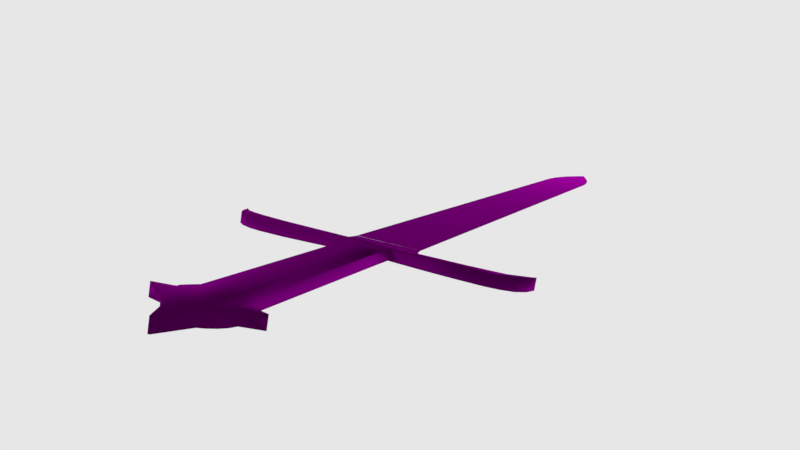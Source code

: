 # Source: sword.blend  (saved by Blender 2.78.0; exported with 4.5.12 LTS)
import bpy
from mathutils import Matrix  # noqa: F401  (used for matrix-valued properties, if any)

bpy.ops.wm.read_factory_settings(use_empty=True)
scene = bpy.context.scene
scene.name = 'Scene'

# ---- collections
col_collection_1 = bpy.data.collections.new('Collection 1'); scene.collection.children.link(col_collection_1)

# ---- images (referenced by path relative to the original .blend; pixels are not part of the script)
import os
ASSET_DIR = os.environ.get("B2B_ASSET_DIR", "")  # directory of the original .blend (textures are referenced by path, not embedded)
HERE = os.path.dirname(os.path.abspath(__file__))  # packed textures are extracted next to this script under _unpacked/

def load_image(name, relpath, width, height, colorspace="sRGB"):
    """Load a texture the original file referenced (path relative to the .blend, or extracted next to this script)."""
    p = next((c for c in (os.path.join(HERE, relpath), os.path.join(ASSET_DIR, relpath)) if relpath and os.path.exists(c)), "")
    if p:
        img = bpy.data.images.load(p, check_existing=True)
        img.name = name
    else:  # same state as the original file: an image datablock whose file is absent (Cycles renders it pink)
        img = bpy.data.images.new(name, width, height)
        img.source = "FILE"
        img.filepath = "//" + (relpath or name)
    img.colorspace_settings.name = colorspace
    return img
img_sword_png5525_png = load_image('sword_PNG5525.png', 'r.png', 1024, 1024, 'sRGB')

# ---- materials (node trees are filled in below, after node groups)
mat_material_003 = bpy.data.materials.new('Material.003')
mat_material_003.alpha_threshold = 0.0
mat_material_003.roughness = 0.5
mat_material_002 = bpy.data.materials.new('Material.002')
mat_material_002.alpha_threshold = 0.0
mat_material_002.roughness = 0.5
mat_material_001 = bpy.data.materials.new('Material.001')
mat_material_001.alpha_threshold = 0.0
mat_material_001.roughness = 0.5

# ---- material node trees
mat_material_003.use_nodes = True; mat_material_003.node_tree.nodes.clear()
_N = mat_material_003.node_tree.nodes; _L = mat_material_003.node_tree.links
n0 = _N.new('ShaderNodeOutputMaterial'); n0.name = 'Material Output'; n0.location = (300, 300)
n1 = _N.new('ShaderNodeEmission'); n1.name = 'Emission'; n1.location = (10, 300)
n1.inputs[0].default_value = (0.8, 0.8, 0.8, 1.0)
_L.new(n1.outputs[0], n0.inputs[0])
n0.is_active_output = True
mat_material_002.use_nodes = True; mat_material_002.node_tree.nodes.clear()
_N = mat_material_002.node_tree.nodes; _L = mat_material_002.node_tree.links
n0 = _N.new('ShaderNodeOutputMaterial'); n0.name = 'Material Output'; n0.location = (300, 300)
n1 = _N.new('ShaderNodeBsdfDiffuse'); n1.name = 'Diffuse BSDF'; n1.location = (10, 300)
n2 = _N.new('ShaderNodeTexImage'); n2.name = 'Image Texture'; n2.location = (-231, 294)
n2.width = 171
n2.image = img_sword_png5525_png
_L.new(n1.outputs[0], n0.inputs[0])
_L.new(n2.outputs[0], n1.inputs[0])
n0.is_active_output = True
mat_material_001.use_nodes = True; mat_material_001.node_tree.nodes.clear()
_N = mat_material_001.node_tree.nodes; _L = mat_material_001.node_tree.links
n0 = _N.new('ShaderNodeOutputMaterial'); n0.name = 'Material Output'; n0.location = (300, 300)
n1 = _N.new('ShaderNodeBsdfDiffuse'); n1.name = 'Diffuse BSDF'; n1.location = (100, 290)
n2 = _N.new('ShaderNodeTexImage'); n2.name = 'Image Texture'; n2.location = (-81, 286)
n2.width = 140
n2.image = img_sword_png5525_png
_L.new(n2.outputs[0], n1.inputs[0])
_L.new(n1.outputs[0], n0.inputs[0])
n0.is_active_output = True

# ---- world
world_world = bpy.data.worlds.new('World'); scene.world = world_world
world_world.color = (0.05088, 0.05088, 0.05088)
world_world.use_sun_shadow = False
world_world.sun_shadow_jitter_overblur = 0.0
world_world.cycles.sampling_method = 'MANUAL'

# ---- cameras
cam_camera = bpy.data.cameras.new('Camera')
cam_camera.clip_end = 100.0
cam_camera.lens = 35.0
cam_camera.sensor_width = 32.0
cam_camera.sensor_height = 18.0
cam_camera.ortho_scale = 7.314
cam_camera.dof.focus_distance = 0.0

# ---- lights
light_spot = bpy.data.lights.new('Spot', 'SPOT')
light_spot.transmission_factor = 0.0
light_spot.energy = 110.0
light_spot.shadow_buffer_clip_start = 0.5
light_spot.shadow_soft_size = 0.1
light_spot.shadow_maximum_resolution = 0.006
light_spot.use_absolute_resolution = True
light_lamp = bpy.data.lights.new('Lamp', 'POINT')
light_lamp.transmission_factor = 0.0
light_lamp.cutoff_distance = 30.0
light_lamp.energy = 100.0
light_lamp.shadow_buffer_clip_start = 1.001
light_lamp.shadow_soft_size = 0.1
light_lamp.shadow_maximum_resolution = 0.006
light_lamp.use_absolute_resolution = True
light_spot_001 = bpy.data.lights.new('Spot.001', 'SPOT')
light_spot_001.transmission_factor = 0.0
light_spot_001.energy = 100.0
light_spot_001.shadow_buffer_clip_start = 0.5
light_spot_001.shadow_soft_size = 0.1
light_spot_001.shadow_maximum_resolution = 0.006
light_spot_001.use_absolute_resolution = True
light_spot_002 = bpy.data.lights.new('Spot.002', 'SPOT')
light_spot_002.transmission_factor = 0.0
light_spot_002.energy = 100.0
light_spot_002.shadow_buffer_clip_start = 0.5
light_spot_002.shadow_soft_size = 0.1
light_spot_002.shadow_maximum_resolution = 0.006
light_spot_002.use_absolute_resolution = True

# ---- meshes
me_plane_002 = bpy.data.meshes.new('Plane.002')
me_plane_002.from_pydata([(-1.0, -1.0, 0.0), (1.0, -1.0, 0.0), (-1.0, 1.0, 0.0), (1.0, 1.0, 0.0), (-1.0, -1.0, 0.0), (1.0, -1.0, 0.0), (-1.0, -1.0, 0.0), (1.0, -1.0, 0.0), (-0.9813, -1.23, 0.0585), (1.019, -1.23, 0.0585), (-0.9656, -1.297, 0.2145), (1.034, -1.297, 0.2145), (-0.9209, -1.176, 0.9262), (1.079, -1.176, 0.9262)], [], [(0, 1, 3, 2), (1, 0, 4, 5), (5, 4, 6, 7), (7, 6, 8, 9), (9, 8, 10, 11), (11, 10, 12, 13)])
me_plane_002.polygons.foreach_set('use_smooth', [True] * 6)
me_plane_002.materials.append(mat_material_003)
me_plane_002.use_remesh_preserve_volume = False
me_plane_002.use_remesh_preserve_attributes = False
me_plane_002.use_mirror_vertex_groups = False
me_plane_002.update()
me_plane = bpy.data.meshes.new('Plane')
me_plane.from_pydata([(-1.709, -0.06641, 0.04767), (-1.708, 0.1659, 0.04767), (-1.712, -0.1717, 0.04767), (-1.71, -0.3006, 0.04767), (-1.704, -0.4793, 0.04767), (-1.703, -0.6982, 0.04767), (-1.678, -0.9896, 0.04767), (-1.586, -1.16, 0.04767), (-1.559, -1.173, 0.04767), (-1.593, -1.181, 0.04767), (-1.694, -1.151, 0.04767), (-1.772, -1.086, 0.04767), (-1.809, -0.9962, 0.04767), (-1.828, -0.8838, 0.04767), (-1.821, -0.6479, 0.04767), (-1.807, -0.4401, 0.04767), (-1.784, -0.2308, 0.04767), (-1.77, -0.1273, 0.04767), (-2.058, -0.1258, 0.04767), (-2.058, -0.1258, 0.04767), (-3.656, -0.129, 0.04767), (-3.681, -0.1491, 0.04767), (-3.703, -0.1607, 0.04767), (-3.728, -0.1718, 0.04767), (-3.768, -0.1846, 0.04767), (-3.775, -0.1863, 0.04767), (-3.817, -0.3229, 0.04767), (-3.868, -0.1868, 0.04767), (-3.925, -0.1692, 0.04767), (-3.974, -0.1384, 0.04767), (-4.017, -0.09604, 0.04767), (-4.044, -0.0571, 0.04767), (-4.284, 0.03106, 0.04767), (-4.284, 0.04433, 0.04767), (-4.046, 0.1316, 0.04767), (-4.017, 0.177, 0.04767), (-3.956, 0.2258, 0.04767), (-3.882, 0.257, 0.04767), (-3.864, 0.2635, 0.04767), (-3.823, 0.3966, 0.04767), (-3.784, 0.2605, 0.04767), (-3.752, 0.2566, 0.04767), (-3.717, 0.2373, 0.04767), (-3.654, 0.1958, 0.04767), (-1.769, 0.1958, 0.04767), (-1.806, 0.4745, 0.04767), (-1.829, 0.7105, 0.04767), (-1.828, 0.92, 0.04767), (-1.812, 1.013, 0.04767), (-1.768, 1.105, 0.04767), (-1.712, 1.161, 0.04767), (-1.646, 1.187, 0.04767), (-1.553, 1.201, 0.04767), (-1.607, 1.158, 0.04767), (-1.635, 1.094, 0.04767), (-1.658, 0.9916, 0.04767), (-1.681, 0.7919, 0.04767), (-1.69, 0.5799, 0.04767), (-1.701, 0.2681, 0.04767), (-1.708, 0.1658, 0.04767), (-1.709, -0.06641, 0.04767), (-1.709, -0.06641, -0.04199), (-1.708, 0.1659, -0.04199), (-1.712, -0.1717, -0.04199), (-1.71, -0.3006, -0.04199), (-1.704, -0.4793, -0.04199), (-1.703, -0.6982, -0.04199), (-1.678, -0.9896, -0.04199), (-1.586, -1.16, -0.04199), (-1.559, -1.173, -0.04199), (-1.593, -1.181, -0.04199), (-1.694, -1.151, -0.04199), (-1.772, -1.086, -0.04199), (-1.809, -0.9962, -0.04199), (-1.828, -0.8838, -0.04199), (-1.821, -0.6479, -0.04199), (-1.807, -0.4401, -0.04199), (-1.784, -0.2308, -0.04199), (-1.77, -0.1273, -0.04199), (-2.058, -0.1258, -0.04199), (-2.058, -0.1258, -0.04199), (-3.656, -0.129, -0.04199), (-3.681, -0.1491, -0.04199), (-3.703, -0.1607, -0.04199), (-3.728, -0.1718, -0.04199), (-3.768, -0.1846, -0.04199), (-3.775, -0.1863, -0.04199), (-3.817, -0.3229, -0.04199), (-3.868, -0.1868, -0.04199), (-3.925, -0.1692, -0.04199), (-3.974, -0.1384, -0.04199), (-4.017, -0.09604, -0.04199), (-4.044, -0.0571, -0.04199), (-4.284, 0.03106, -0.04199), (-4.284, 0.04433, -0.04199), (-4.046, 0.1316, -0.04199), (-4.017, 0.177, -0.04199), (-3.956, 0.2258, -0.04199), (-3.882, 0.257, -0.04199), (-3.864, 0.2635, -0.04199), (-3.823, 0.3966, -0.04199), (-3.784, 0.2605, -0.04199), (-3.752, 0.2566, -0.04199), (-3.717, 0.2373, -0.04199), (-3.654, 0.1958, -0.04199), (-1.769, 0.1958, -0.04199), (-1.806, 0.4745, -0.04199), (-1.829, 0.7105, -0.04199), (-1.828, 0.92, -0.04199), (-1.812, 1.013, -0.04199), (-1.768, 1.105, -0.04199), (-1.712, 1.161, -0.04199), (-1.646, 1.187, -0.04199), (-1.553, 1.201, -0.04199), (-1.607, 1.158, -0.04199), (-1.635, 1.094, -0.04199), (-1.658, 0.9916, -0.04199), (-1.681, 0.7919, -0.04199), (-1.69, 0.5799, -0.04199), (-1.701, 0.2681, -0.04199), (-1.708, 0.1658, -0.04199), (-1.709, -0.06641, -0.04199), (5.582, -0.2368, 0.0), (5.788, -0.2261, 0.0), (5.656, -0.2346, 0.0), (5.908, -0.2184, 0.0), (6.005, -0.2056, 0.0), (6.087, -0.1945, 0.0), (6.306, -0.1629, 0.0), (6.492, -0.1202, 0.0), (6.523, -0.1125, 0.0), (6.681, -0.07233, 0.0), (6.823, -0.03474, 0.0), (6.945, 0.001152, 0.0), (7.003, 0.02166, 0.0), (-1.416, 0.3119, -1.648e-06), (-1.385, 0.3088, -1.649e-06), (7.001, 0.02281, -1.363e-06), (6.943, 0.04368, -1.361e-06), (6.821, 0.08034, -1.358e-06), (6.68, 0.1188, -1.355e-06), (6.523, 0.16, -1.351e-06), (6.491, 0.1679, -1.35e-06), (6.306, 0.2118, -1.347e-06), (6.086, 0.2448, -1.344e-06), (6.004, 0.2564, -1.343e-06), (5.908, 0.2698, -1.342e-06), (5.656, 0.2876, -1.34e-06), (-1.382, -0.2317, 3.079e-07), (5.788, 0.2783, -1.341e-06), (5.581, 0.2902, -1.34e-06), (-1.381, 0.308, -1.649e-06), (-1.416, -0.2346, 3.079e-07), (-1.465, -0.243, 3.079e-07), (-1.502, -0.2572, -1.11e-07), (-1.533, -0.2723, -4.573e-07), (-1.567, -0.298, -8.482e-07), (-1.589, -0.3213, -1.091e-06), (-1.614, -0.3533, -1.376e-06), (-1.635, -0.3843, -1.627e-06), (-1.669, -0.4387, -1.647e-06), (-1.711, -0.5257, -1.594e-06), (-1.465, 0.3206, -1.648e-06), (-1.502, 0.335, -1.227e-06), (-1.533, 0.3503, -8.798e-07), (-1.567, 0.3762, -4.866e-07), (-1.589, 0.3997, -2.416e-07), (-1.613, 0.4318, 4.6e-08), (-1.634, 0.4629, 3e-07), (-1.668, 0.5175, 3.243e-07), (-1.718, 0.5994, 2.005e-07), (-1.722, 0.4625, 2.563e-07), (-1.728, 0.3564, 3.345e-07), (-1.746, 0.175, 3.345e-07), (-1.721, -0.5266, -1.594e-06), (-1.726, -0.3392, -1.594e-06), (-1.733, -0.1937, -1.594e-06), (-1.751, -0.05854, -1.594e-06), (-1.75, 0.1733, -1.571e-06), (-1.746, 0.1751, -1.571e-06)], [], [(0, 2, 3, 4, 5, 6, 7, 8, 9, 10, 11, 12, 13, 14, 15, 16, 17, 18, 19, 20, 21, 22, 23, 24, 25, 26, 27, 28, 29, 30, 31, 32, 33, 34, 35, 36, 37, 38, 39, 40, 41, 42, 43, 44, 45, 46, 47, 48, 49, 50, 51, 52, 53, 54, 55, 56, 57, 58, 59, 1), (61, 62, 120, 119, 118, 117, 116, 115, 114, 113, 112, 111, 110, 109, 108, 107, 106, 105, 104, 103, 102, 101, 100, 99, 98, 97, 96, 95, 94, 93, 92, 91, 90, 89, 88, 87, 86, 85, 84, 83, 82, 81, 80, 79, 78, 77, 76, 75, 74, 73, 72, 71, 70, 69, 68, 67, 66, 65, 64, 63), (25, 24, 85, 86), (52, 51, 112, 113), (26, 25, 86, 87), (53, 52, 113, 114), (27, 26, 87, 88), (0, 1, 62, 61), (54, 53, 114, 115), (28, 27, 88, 89), (2, 0, 61, 63), (55, 54, 115, 116), (29, 28, 89, 90), (3, 2, 63, 64), (56, 55, 116, 117), (30, 29, 90, 91), (4, 3, 64, 65), (57, 56, 117, 118), (31, 30, 91, 92), (5, 4, 65, 66), (58, 57, 118, 119), (32, 31, 92, 93), (6, 5, 66, 67), (59, 58, 119, 120), (33, 32, 93, 94), (7, 6, 67, 68), (1, 59, 120, 62), (34, 33, 94, 95), (8, 7, 68, 69), (0, 60, 121, 61), (35, 34, 95, 96), (9, 8, 69, 70), (36, 35, 96, 97), (10, 9, 70, 71), (37, 36, 97, 98), (11, 10, 71, 72), (38, 37, 98, 99), (12, 11, 72, 73), (39, 38, 99, 100), (13, 12, 73, 74), (40, 39, 100, 101), (14, 13, 74, 75), (41, 40, 101, 102), (15, 14, 75, 76), (42, 41, 102, 103), (16, 15, 76, 77), (43, 42, 103, 104), (17, 16, 77, 78), (44, 43, 104, 105), (18, 17, 78, 79), (45, 44, 105, 106), (19, 18, 79, 80), (46, 45, 106, 107), (20, 19, 80, 81), (47, 46, 107, 108), (21, 20, 81, 82), (48, 47, 108, 109), (22, 21, 82, 83), (49, 48, 109, 110), (23, 22, 83, 84), (50, 49, 110, 111), (24, 23, 84, 85), (51, 50, 111, 112), (136, 135, 162, 163, 164, 165, 166, 167, 168, 169, 170, 171, 172, 173, 179, 178, 177, 176, 175, 174, 161, 160, 159, 158, 157, 156, 155, 154, 153, 152, 148), (150, 151, 148, 122), (124, 123, 149, 147, 150, 122), (143, 144, 145, 146, 149, 123, 125, 126, 127, 128), (140, 141, 142, 143, 128, 129, 130, 131), (132, 133, 134, 137, 138, 139, 140, 131)])
me_plane.polygons.foreach_set('use_smooth', [True] * 69)
me_plane.polygons.foreach_set('material_index', [1, 1, 1, 1, 1, 1, 1, 1, 1, 1, 1, 1, 1, 1, 1, 1, 1, 1, 1, 1, 1, 1, 1, 1, 1, 1, 1, 1, 1, 1, 1, 1, 1, 1, 1, 1, 1, 1, 1, 1, 1, 1, 1, 1, 1, 1, 1, 1, 1, 1, 1, 1, 1, 1, 1, 1, 1, 1, 1, 1, 1, 1, 1, 0, 0, 0, 0, 0, 0])
_uv = me_plane.uv_layers.new(name='UVMap')
_uv.uv.foreach_set('vector', [0.2312, 0.4826, 0.2309, 0.4662, 0.2311, 0.4461, 0.2316, 0.4183, 0.2317, 0.3842, 0.2339, 0.3389, 0.242, 0.3124, 0.2444, 0.3103, 0.2413, 0.309, 0.2325, 0.3138, 0.2257, 0.3238, 0.2225, 0.3378, 0.2208, 0.3553, 0.2214, 0.3921, 0.2226, 0.4244, 0.2246, 0.457, 0.2258, 0.4731, 0.2006, 0.4733, 0.2006, 0.4733, 0.06071, 0.4728, 0.05853, 0.4697, 0.05655, 0.4679, 0.05437, 0.4662, 0.05085, 0.4642, 0.05029, 0.4639, 0.04658, 0.4427, 0.04216, 0.4638, 0.03714, 0.4666, 0.03286, 0.4714, 0.02904, 0.478, 0.02675, 0.484, 0.005656, 0.4978, 0.005656, 0.4998, 0.02653, 0.5134, 0.02912, 0.5205, 0.0344, 0.5281, 0.04092, 0.5329, 0.04249, 0.5339, 0.04609, 0.5546, 0.04947, 0.5335, 0.05224, 0.5329, 0.05539, 0.5299, 0.06086, 0.5234, 0.2259, 0.5234, 0.2227, 0.5668, 0.2207, 0.6035, 0.2208, 0.6361, 0.2222, 0.6506, 0.226, 0.6649, 0.2309, 0.6737, 0.2367, 0.6777, 0.2449, 0.6799, 0.2401, 0.6732, 0.2377, 0.6632, 0.2356, 0.6473, 0.2337, 0.6162, 0.2328, 0.5832, 0.2319, 0.5347, 0.2312, 0.5187, 0.2312, 0.5187, 0.2312, 0.4826, 0.2312, 0.5187, 0.2312, 0.5187, 0.2319, 0.5347, 0.2328, 0.5832, 0.2337, 0.6162, 0.2356, 0.6473, 0.2377, 0.6632, 0.2401, 0.6732, 0.2449, 0.6799, 0.2367, 0.6777, 0.2309, 0.6737, 0.226, 0.6649, 0.2222, 0.6506, 0.2208, 0.6361, 0.2207, 0.6035, 0.2227, 0.5668, 0.2259, 0.5234, 0.06086, 0.5234, 0.05539, 0.5299, 0.05224, 0.5329, 0.04947, 0.5335, 0.04609, 0.5546, 0.04249, 0.5339, 0.04092, 0.5329, 0.0344, 0.5281, 0.02912, 0.5205, 0.02653, 0.5134, 0.005656, 0.4998, 0.005656, 0.4978, 0.02675, 0.484, 0.02904, 0.478, 0.03286, 0.4714, 0.03714, 0.4666, 0.04216, 0.4638, 0.04658, 0.4427, 0.05029, 0.4639, 0.05085, 0.4642, 0.05437, 0.4662, 0.05655, 0.4679, 0.05853, 0.4697, 0.06071, 0.4728, 0.2006, 0.4733, 0.2006, 0.4733, 0.2258, 0.4731, 0.2246, 0.457, 0.2226, 0.4244, 0.2214, 0.3921, 0.2208, 0.3553, 0.2225, 0.3378, 0.2257, 0.3238, 0.2325, 0.3138, 0.2413, 0.309, 0.2444, 0.3103, 0.242, 0.3124, 0.2339, 0.3389, 0.2317, 0.3842, 0.2316, 0.4183, 0.2311, 0.4461, 0.2309, 0.4662, 0.05029, 0.4639, 0.05085, 0.4642, 0.05085, 0.4642, 0.05029, 0.4639, 0.2449, 0.6799, 0.2367, 0.6777, 0.2367, 0.6777, 0.2449, 0.6799, 0.04658, 0.4427, 0.05029, 0.4639, 0.05029, 0.4639, 0.04658, 0.4427, 0.2401, 0.6732, 0.2449, 0.6799, 0.2449, 0.6799, 0.2401, 0.6732, 0.04216, 0.4638, 0.04658, 0.4427, 0.04658, 0.4427, 0.04216, 0.4638, 0.2312, 0.4826, 0.2312, 0.5187, 0.2312, 0.5187, 0.2312, 0.4826, 0.2377, 0.6632, 0.2401, 0.6732, 0.2401, 0.6732, 0.2377, 0.6632, 0.03714, 0.4666, 0.04216, 0.4638, 0.04216, 0.4638, 0.03714, 0.4666, 0.2309, 0.4662, 0.2312, 0.4826, 0.2312, 0.4826, 0.2309, 0.4662, 0.2356, 0.6473, 0.2377, 0.6632, 0.2377, 0.6632, 0.2356, 0.6473, 0.03286, 0.4714, 0.03714, 0.4666, 0.03714, 0.4666, 0.03286, 0.4714, 0.2311, 0.4461, 0.2309, 0.4662, 0.2309, 0.4662, 0.2311, 0.4461, 0.2337, 0.6162, 0.2356, 0.6473, 0.2356, 0.6473, 0.2337, 0.6162, 0.02904, 0.478, 0.03286, 0.4714, 0.03286, 0.4714, 0.02904, 0.478, 0.2316, 0.4183, 0.2311, 0.4461, 0.2311, 0.4461, 0.2316, 0.4183, 0.2328, 0.5832, 0.2337, 0.6162, 0.2337, 0.6162, 0.2328, 0.5832, 0.02675, 0.484, 0.02904, 0.478, 0.02904, 0.478, 0.02675, 0.484, 0.2317, 0.3842, 0.2316, 0.4183, 0.2316, 0.4183, 0.2317, 0.3842, 0.2319, 0.5347, 0.2328, 0.5832, 0.2328, 0.5832, 0.2319, 0.5347, 0.005656, 0.4978, 0.02675, 0.484, 0.02675, 0.484, 0.005656, 0.4978, 0.2339, 0.3389, 0.2317, 0.3842, 0.2317, 0.3842, 0.2339, 0.3389, 0.2312, 0.5187, 0.2319, 0.5347, 0.2319, 0.5347, 0.2312, 0.5187, 0.005656, 0.4998, 0.005656, 0.4978, 0.005656, 0.4978, 0.005656, 0.4998, 0.242, 0.3124, 0.2339, 0.3389, 0.2339, 0.3389, 0.242, 0.3124, 0.2312, 0.5187, 0.2312, 0.5187, 0.2312, 0.5187, 0.2312, 0.5187, 0.02653, 0.5134, 0.005656, 0.4998, 0.005656, 0.4998, 0.02653, 0.5134, 0.2444, 0.3103, 0.242, 0.3124, 0.242, 0.3124, 0.2444, 0.3103, 0.0, 0.0, 0.0, 0.0, 0.0, 0.0, 0.0, 0.0, 0.02912, 0.5205, 0.02653, 0.5134, 0.02653, 0.5134, 0.02912, 0.5205, 0.2413, 0.309, 0.2444, 0.3103, 0.2444, 0.3103, 0.2413, 0.309, 0.0344, 0.5281, 0.02912, 0.5205, 0.02912, 0.5205, 0.0344, 0.5281, 0.2325, 0.3138, 0.2413, 0.309, 0.2413, 0.309, 0.2325, 0.3138, 0.04092, 0.5329, 0.0344, 0.5281, 0.0344, 0.5281, 0.04092, 0.5329, 0.2257, 0.3238, 0.2325, 0.3138, 0.2325, 0.3138, 0.2257, 0.3238, 0.04249, 0.5339, 0.04092, 0.5329, 0.04092, 0.5329, 0.04249, 0.5339, 0.2225, 0.3378, 0.2257, 0.3238, 0.2257, 0.3238, 0.2225, 0.3378, 0.04609, 0.5546, 0.04249, 0.5339, 0.04249, 0.5339, 0.04609, 0.5546, 0.2208, 0.3553, 0.2225, 0.3378, 0.2225, 0.3378, 0.2208, 0.3553, 0.04947, 0.5335, 0.04609, 0.5546, 0.04609, 0.5546, 0.04947, 0.5335, 0.2214, 0.3921, 0.2208, 0.3553, 0.2208, 0.3553, 0.2214, 0.3921, 0.05224, 0.5329, 0.04947, 0.5335, 0.04947, 0.5335, 0.05224, 0.5329, 0.2226, 0.4244, 0.2214, 0.3921, 0.2214, 0.3921, 0.2226, 0.4244, 0.05539, 0.5299, 0.05224, 0.5329, 0.05224, 0.5329, 0.05539, 0.5299, 0.2246, 0.457, 0.2226, 0.4244, 0.2226, 0.4244, 0.2246, 0.457, 0.06086, 0.5234, 0.05539, 0.5299, 0.05539, 0.5299, 0.06086, 0.5234, 0.2258, 0.4731, 0.2246, 0.457, 0.2246, 0.457, 0.2258, 0.4731, 0.2259, 0.5234, 0.06086, 0.5234, 0.06086, 0.5234, 0.2259, 0.5234, 0.2006, 0.4733, 0.2258, 0.4731, 0.2258, 0.4731, 0.2006, 0.4733, 0.2227, 0.5668, 0.2259, 0.5234, 0.2259, 0.5234, 0.2227, 0.5668, 0.2006, 0.4733, 0.2006, 0.4733, 0.2006, 0.4733, 0.2006, 0.4733, 0.2207, 0.6035, 0.2227, 0.5668, 0.2227, 0.5668, 0.2207, 0.6035, 0.06071, 0.4728, 0.2006, 0.4733, 0.2006, 0.4733, 0.06071, 0.4728, 0.2208, 0.6361, 0.2207, 0.6035, 0.2207, 0.6035, 0.2208, 0.6361, 0.05853, 0.4697, 0.06071, 0.4728, 0.06071, 0.4728, 0.05853, 0.4697, 0.2222, 0.6506, 0.2208, 0.6361, 0.2208, 0.6361, 0.2222, 0.6506, 0.05655, 0.4679, 0.05853, 0.4697, 0.05853, 0.4697, 0.05655, 0.4679, 0.226, 0.6649, 0.2222, 0.6506, 0.2222, 0.6506, 0.226, 0.6649, 0.05437, 0.4662, 0.05655, 0.4679, 0.05655, 0.4679, 0.05437, 0.4662, 0.2309, 0.6737, 0.226, 0.6649, 0.226, 0.6649, 0.2309, 0.6737, 0.05085, 0.4642, 0.05437, 0.4662, 0.05437, 0.4662, 0.05085, 0.4642, 0.2367, 0.6777, 0.2309, 0.6737, 0.2309, 0.6737, 0.2367, 0.6777, 0.2632, 0.541, 0.2605, 0.5415, 0.2562, 0.5428, 0.2529, 0.5451, 0.2503, 0.5474, 0.2472, 0.5515, 0.2454, 0.5551, 0.2432, 0.5601, 0.2413, 0.565, 0.2384, 0.5735, 0.234, 0.5862, 0.2337, 0.5649, 0.2331, 0.5484, 0.2316, 0.5202, 0.2316, 0.5202, 0.2312, 0.5199, 0.2312, 0.4838, 0.2327, 0.4628, 0.2333, 0.4401, 0.2337, 0.4109, 0.2346, 0.4111, 0.2383, 0.4246, 0.2413, 0.4331, 0.2431, 0.4379, 0.2453, 0.4429, 0.2472, 0.4465, 0.2502, 0.4505, 0.2529, 0.4529, 0.2562, 0.4551, 0.2605, 0.4564, 0.2634, 0.4568, 0.8732, 0.5381, 0.2635, 0.5409, 0.2634, 0.4568, 0.8732, 0.4561, 0.8797, 0.4564, 0.8913, 0.4577, 0.8912, 0.5362, 0.8797, 0.5377, 0.8732, 0.5381, 0.8732, 0.4561, 0.9366, 0.5259, 0.9174, 0.531, 0.9102, 0.5328, 0.9018, 0.5349, 0.8912, 0.5362, 0.8913, 0.4577, 0.9018, 0.4589, 0.9103, 0.4609, 0.9175, 0.4626, 0.9367, 0.4676, 0.9694, 0.5114, 0.9556, 0.5178, 0.9528, 0.519, 0.9366, 0.5259, 0.9367, 0.4676, 0.9529, 0.4742, 0.9557, 0.4754, 0.9695, 0.4817, 0.9819, 0.4875, 0.9926, 0.4931, 0.9977, 0.4963, 0.9975, 0.4965, 0.9924, 0.4997, 0.9818, 0.5054, 0.9694, 0.5114, 0.9695, 0.4817])
me_plane.materials.append(mat_material_002)
me_plane.materials.append(mat_material_001)
me_plane.use_remesh_preserve_volume = False
me_plane.use_remesh_preserve_attributes = False
me_plane.use_mirror_vertex_groups = False
me_plane.update()

# ---- objects
ob_spot = bpy.data.objects.new('Spot', light_spot)
ob_plane_001 = bpy.data.objects.new('Plane.001', me_plane_002)
ob_plane = bpy.data.objects.new('Plane', me_plane)
ob_lamp = bpy.data.objects.new('Lamp', light_lamp)
ob_camera = bpy.data.objects.new('Camera', cam_camera)
ob_spot_001 = bpy.data.objects.new('Spot.001', light_spot_001)
ob_spot_002 = bpy.data.objects.new('Spot.002', light_spot_002)

# ---- transforms, parenting, visibility, modifiers, constraints
ob_spot.location = (10.99, 6.879, 2.4)
ob_spot.rotation_euler = (-1.512, 0.2191, -0.8578)
ob_spot.lineart.crease_threshold = 0.0
ob_plane_001.location = (-1.448, 0.9523, -1.457)
ob_plane_001.scale = (8.177, 4.126, 8.177)
ob_plane_001.lineart.crease_threshold = 0.0
ob_plane.location = (-3.276, 3.408, 0.456)
ob_plane.rotation_euler = (6.445, 0.01722, -1.762)
ob_plane.lineart.crease_threshold = 0.0
ob_lamp.location = (4.076, 1.005, 5.904)
ob_lamp.rotation_euler = (0.6503, 0.05522, 1.866)
ob_lamp.lock_rotations_4d = False
ob_lamp.empty_display_type = 'ARROWS'
ob_lamp.color = (0.0, 0.0, 0.0, 0.0)
ob_lamp.lineart.crease_threshold = 0.0
ob_camera.location = (-4.313, 11.28, 1.57)
ob_camera.rotation_euler = (1.43, 9.049e-05, -2.953)
ob_camera.scale = (1.0, 1.0, 1.0)
ob_camera.lock_rotations_4d = False
ob_camera.empty_display_type = 'ARROWS'
ob_camera.color = (0.0, 0.0, 0.0, 0.0)
ob_camera.display_type = 'WIRE'
ob_camera.lineart.crease_threshold = 0.0
ob_spot_001.location = (-14.03, 6.879, 2.4)
ob_spot_001.rotation_euler = (-5.649, 1.642, -3.093)
ob_spot_001.lineart.crease_threshold = 0.0
ob_spot_002.location = (-0.2389, 12.18, 2.4)
ob_spot_002.rotation_euler = (-4.555, 2.524, -3.126)
ob_spot_002.lineart.crease_threshold = 0.0

# ---- collection membership
col_collection_1.objects.link(ob_spot)
col_collection_1.objects.link(ob_plane_001)
col_collection_1.objects.link(ob_plane)
col_collection_1.objects.link(ob_lamp)
col_collection_1.objects.link(ob_camera)
col_collection_1.objects.link(ob_spot_001)
col_collection_1.objects.link(ob_spot_002)

# ---- scene / render settings (as saved in the file)
scene.camera = ob_camera
scene.frame_start = 1; scene.frame_end = 1; scene.frame_set(0)
scene.render.engine = 'CYCLES'
scene.render.dither_intensity = 0.0
scene.cycles.use_denoising = False
scene.cycles.samples = 128
scene.cycles.sampling_pattern = 'TABULATED_SOBOL'
scene.cycles.light_sampling_threshold = 0.0
scene.cycles.use_adaptive_sampling = False
scene.cycles.use_light_tree = False
scene.cycles.blur_glossy = 0.0
scene.cycles.sample_clamp_indirect = 0.0
scene.view_settings.view_transform = 'Standard'
bpy.context.view_layer.update()
